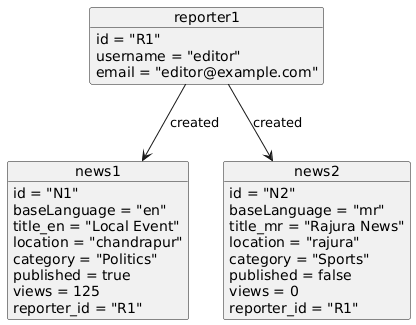

The diagram above was rendered by PlantUML. Its source (embedded in the PNG):
@startuml
object reporter1 {
  id = "R1"
  username = "editor"
  email = "editor@example.com"
}

object news1 {
  id = "N1"
  baseLanguage = "en"
  title_en = "Local Event"
  location = "chandrapur"
  category = "Politics"
  published = true
  views = 125
  reporter_id = "R1"
}

object news2 {
  id = "N2"
  baseLanguage = "mr"
  title_mr = "Rajura News"
  location = "rajura"
  category = "Sports"
  published = false
  views = 0
  reporter_id = "R1"
}

reporter1 --> news1 : created
reporter1 --> news2 : created
@enduml